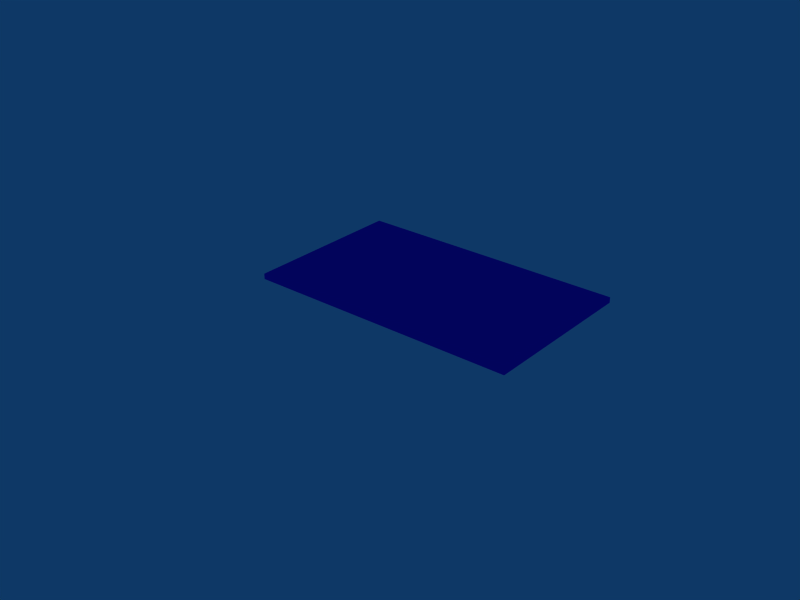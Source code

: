 # Source: BIROCENTRALc.blend  (saved by Blender 2.45.0; exported with 4.5.12 LTS)
import bpy
from mathutils import Matrix  # noqa: F401  (used for matrix-valued properties, if any)

bpy.ops.wm.read_factory_settings(use_empty=True)
scene = bpy.context.scene
scene.name = 'Scene'

# ---- collections
col_collection_1 = bpy.data.collections.new('Collection 1'); scene.collection.children.link(col_collection_1)

# ---- materials (node trees are filled in below, after node groups)
mat_material = bpy.data.materials.new('Material')
mat_material.alpha_threshold = 0.0
mat_material.diffuse_color = (0.04449, 0.07873, 0.8962, 1.0)
mat_material.roughness = 0.5
mat_material.line_color = (0.0, 0.0, 0.0, 1.0)
mat_material_001 = bpy.data.materials.new('Material.001')
mat_material_001.alpha_threshold = 0.0
mat_material_001.diffuse_color = (0.1293, 0.06737, 0.8962, 1.0)
mat_material_001.roughness = 0.5
mat_material_001.line_color = (0.0, 0.0, 0.0, 1.0)

# ---- material node trees

# ---- world
world_world = bpy.data.worlds.new('World'); scene.world = world_world
world_world.color = (0.05656, 0.2208, 0.4)
world_world.use_sun_shadow = False
world_world.sun_shadow_jitter_overblur = 0.0
world_world.cycles.sampling_method = 'MANUAL'
world_world.cycles.sample_map_resolution = 256

# ---- meshes
me_circle_004 = bpy.data.meshes.new('Circle.004')
me_circle_004.from_pydata([(-7.531, 6.706, 12.34), (-7.531, 6.706, 4.328), (-7.531, 2.471, 4.328), (-7.531, 2.471, 12.34), (-7.371, 2.471, 12.34), (-7.371, 2.471, 4.328), (-7.371, 6.706, 4.328), (-7.371, 6.706, 12.34)], [], [(0, 1, 2, 3), (6, 5, 2, 1), (1, 0, 7, 6), (0, 3, 4, 7), (5, 4, 3, 2), (5, 6, 7, 4)])
me_circle_004.polygons.foreach_set('material_index', [1, 1, 1, 1, 1, 1])
me_circle_004.materials.append(mat_material)
me_circle_004.materials.append(mat_material_001)
me_circle_004.use_remesh_preserve_volume = False
me_circle_004.use_remesh_preserve_attributes = False
me_circle_004.use_mirror_vertex_groups = False
me_circle_004.update()

# ---- curves / text
cu_curvecircle_002 = bpy.data.curves.new('CurveCircle.002', 'CURVE')
cu_curvecircle_002.dimensions = '2D'
cu_curvecircle_002.use_path_clamp = True
cu_curvecircle_002.use_deform_bounds = True
cu_curvecircle_002.use_radius = False
cu_curvecircle_002.bevel_resolution = 0
cu_curvecircle_002.fill_mode = 'BOTH'
cu_curvecircle_002.twist_mode = 'Z_UP'
cu_curvecircle_001 = bpy.data.curves.new('CurveCircle.001', 'CURVE')
cu_curvecircle_001.dimensions = '2D'
cu_curvecircle_001.use_path_clamp = True
cu_curvecircle_001.use_deform_bounds = True
cu_curvecircle_001.use_radius = False
cu_curvecircle_001.bevel_resolution = 0
cu_curvecircle_001.fill_mode = 'BOTH'
cu_curvecircle_001.twist_mode = 'Z_UP'
cu_curvecircle = bpy.data.curves.new('CurveCircle', 'CURVE')
cu_curvecircle.dimensions = '2D'
cu_curvecircle.use_path_clamp = True
cu_curvecircle.use_deform_bounds = True
cu_curvecircle.use_radius = False
cu_curvecircle.bevel_resolution = 0
cu_curvecircle.fill_mode = 'BOTH'
cu_curvecircle.twist_mode = 'Z_UP'

# ---- objects
ob_circle_002 = bpy.data.objects.new('Circle.002', me_circle_004)
ob_curvecircle_002 = bpy.data.objects.new('CurveCircle.002', cu_curvecircle_002)
ob_curvecircle_001 = bpy.data.objects.new('CurveCircle.001', cu_curvecircle_001)
ob_curvecircle = bpy.data.objects.new('CurveCircle', cu_curvecircle)

# ---- transforms, parenting, visibility, modifiers, constraints
ob_circle_002.location = (-4.476, 0.4237, -8.299)
ob_circle_002.rotation_euler = (4.371e-08, 1.571, 0.0)
ob_circle_002.scale = (1.08, 1.23, 1.08)
ob_circle_002.lock_rotations_4d = False
ob_circle_002.empty_display_type = 'ARROWS'
ob_circle_002.color = (0.0, 0.0, 0.0, 1.0)
ob_circle_002.lineart.crease_threshold = 0.0
ob_curvecircle_002.location = (-4.5, 0.8409, -0.03886)
ob_curvecircle_002.rotation_euler = (4.371e-08, 1.571, 0.0)
ob_curvecircle_002.scale = (1.08, 1.08, 1.08)
ob_curvecircle_002.lock_rotations_4d = False
ob_curvecircle_002.empty_display_type = 'ARROWS'
ob_curvecircle_002.color = (0.0, 0.0, 0.0, 1.0)
ob_curvecircle_002.lineart.crease_threshold = 0.0
ob_curvecircle_001.location = (4.348, 0.8409, -0.03886)
ob_curvecircle_001.rotation_euler = (4.371e-08, 1.571, 0.0)
ob_curvecircle_001.scale = (1.08, 1.08, 1.08)
ob_curvecircle_001.lock_rotations_4d = False
ob_curvecircle_001.empty_display_type = 'ARROWS'
ob_curvecircle_001.color = (0.0, 0.0, 0.0, 1.0)
ob_curvecircle_001.lineart.crease_threshold = 0.0
ob_curvecircle.location = (13.21, 0.8409, -0.03886)
ob_curvecircle.rotation_euler = (4.371e-08, 1.571, 0.0)
ob_curvecircle.scale = (1.08, 1.08, 1.08)
ob_curvecircle.lock_rotations_4d = False
ob_curvecircle.empty_display_type = 'ARROWS'
ob_curvecircle.color = (0.0, 0.0, 0.0, 1.0)
ob_curvecircle.lineart.crease_threshold = 0.0

# ---- collection membership
col_collection_1.objects.link(ob_circle_002)
col_collection_1.objects.link(ob_curvecircle_002)
col_collection_1.objects.link(ob_curvecircle_001)
col_collection_1.objects.link(ob_curvecircle)

# ---- scene / render settings (as saved in the file)
scene.frame_start = 1; scene.frame_end = 250; scene.frame_set(48)
scene.render.engine = 'BLENDER_EEVEE_NEXT'
scene.render.image_settings.file_format = 'JPEG'
scene.render.image_settings.color_mode = 'RGB'
scene.render.image_settings.compression = 90
scene.render.resolution_x = 800
scene.render.resolution_y = 600
scene.render.pixel_aspect_x = 100.0
scene.render.pixel_aspect_y = 100.0
scene.render.fps = 25
scene.render.dither_intensity = 0.0
scene.render.use_compositing = False
scene.render.use_sequencer = False
scene.render.bake_margin = 2
scene.render.bake_bias = 0.0
scene.render.use_stamp_time = False
scene.render.use_stamp_date = False
scene.render.use_stamp_frame = False
scene.render.use_stamp_camera = False
scene.render.use_stamp_scene = False
scene.render.use_stamp_filename = False
scene.render.use_stamp_render_time = False
scene.render.stamp_font_size = 0
scene.cycles.use_denoising = False
scene.cycles.samples = 10
scene.cycles.sampling_pattern = 'TABULATED_SOBOL'
scene.cycles.light_sampling_threshold = 0.0
scene.cycles.use_adaptive_sampling = False
scene.cycles.use_light_tree = False
scene.cycles.blur_glossy = 0.0
scene.cycles.volume_bounces = 1
scene.cycles.pixel_filter_type = 'GAUSSIAN'
scene.cycles.sample_clamp_indirect = 0.0
scene.view_settings.view_transform = 'Raw'
bpy.context.view_layer.update()

# ---- added for rendering (the .blend has no active camera): camera
cam_auto = bpy.data.cameras.new('AutoCamera')
cam_auto.lens = 50.0
cam_auto.sensor_width = 36.0
cam_auto.clip_end = 1000.0
ob_auto_camera = bpy.data.objects.new('AutoCamera', cam_auto)
scene.collection.objects.link(ob_auto_camera)
ob_auto_camera.location = (22.2671, -16.7412, 14.1428)
ob_auto_camera.rotation_euler = (1.09748, -7.21219e-08, 0.694738)
scene.camera = ob_auto_camera
bpy.context.view_layer.update()

